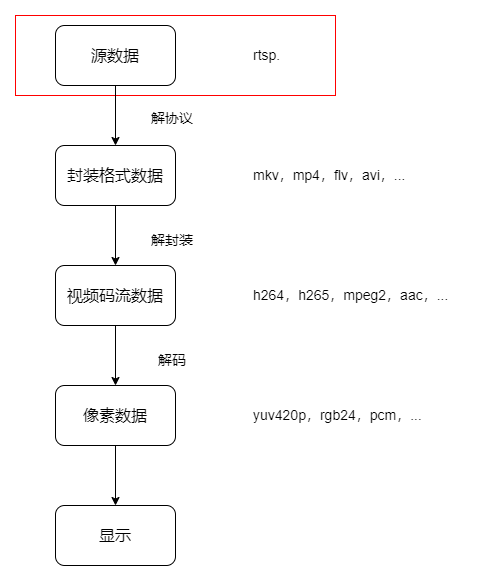

The diagram above was exported from draw.io. Its source (the exported page's mxGraphModel, read from the mxfile embedded in the PNG):
<mxGraphModel dx="1434" dy="844" grid="1" gridSize="10" guides="1" tooltips="1" connect="1" arrows="1" fold="1" page="1" pageScale="1" pageWidth="827" pageHeight="1169" math="0" shadow="0">
  <root>
    <mxCell id="0" />
    <mxCell id="1" parent="0" />
    <mxCell id="2" value="" style="rounded=0;whiteSpace=wrap;html=1;strokeColor=#FF0000;" vertex="1" parent="1">
      <mxGeometry x="110" y="350" width="320" height="80" as="geometry" />
    </mxCell>
    <mxCell id="3" style="edgeStyle=orthogonalEdgeStyle;rounded=0;orthogonalLoop=1;jettySize=auto;html=1;exitX=0.5;exitY=1;exitDx=0;exitDy=0;entryX=0.5;entryY=0;entryDx=0;entryDy=0;" edge="1" source="4" target="6" parent="1">
      <mxGeometry relative="1" as="geometry" />
    </mxCell>
    <mxCell id="4" value="源数据" style="rounded=1;whiteSpace=wrap;html=1;fontSize=16;" vertex="1" parent="1">
      <mxGeometry x="150" y="360" width="120" height="60" as="geometry" />
    </mxCell>
    <mxCell id="5" style="edgeStyle=orthogonalEdgeStyle;rounded=0;orthogonalLoop=1;jettySize=auto;html=1;exitX=0.5;exitY=1;exitDx=0;exitDy=0;entryX=0.5;entryY=0;entryDx=0;entryDy=0;" edge="1" source="6" target="8" parent="1">
      <mxGeometry relative="1" as="geometry" />
    </mxCell>
    <mxCell id="6" value="封装格式数据" style="rounded=1;whiteSpace=wrap;html=1;fontSize=16;" vertex="1" parent="1">
      <mxGeometry x="150" y="480" width="120" height="60" as="geometry" />
    </mxCell>
    <mxCell id="7" style="edgeStyle=orthogonalEdgeStyle;rounded=0;orthogonalLoop=1;jettySize=auto;html=1;exitX=0.5;exitY=1;exitDx=0;exitDy=0;entryX=0.5;entryY=0;entryDx=0;entryDy=0;" edge="1" source="8" target="10" parent="1">
      <mxGeometry relative="1" as="geometry" />
    </mxCell>
    <mxCell id="8" value="视频码流数据" style="rounded=1;whiteSpace=wrap;html=1;fontSize=16;" vertex="1" parent="1">
      <mxGeometry x="150" y="600" width="120" height="60" as="geometry" />
    </mxCell>
    <mxCell id="9" style="edgeStyle=orthogonalEdgeStyle;rounded=0;orthogonalLoop=1;jettySize=auto;html=1;exitX=0.5;exitY=1;exitDx=0;exitDy=0;entryX=0.5;entryY=0;entryDx=0;entryDy=0;" edge="1" source="10" target="11" parent="1">
      <mxGeometry relative="1" as="geometry" />
    </mxCell>
    <mxCell id="10" value="像素数据" style="rounded=1;whiteSpace=wrap;html=1;fontSize=16;" vertex="1" parent="1">
      <mxGeometry x="150" y="720" width="120" height="60" as="geometry" />
    </mxCell>
    <mxCell id="11" value="显示" style="rounded=1;whiteSpace=wrap;html=1;fontSize=16;" vertex="1" parent="1">
      <mxGeometry x="150" y="840" width="120" height="60" as="geometry" />
    </mxCell>
    <mxCell id="12" value="解协议" style="text;html=1;strokeColor=none;fillColor=none;align=center;verticalAlign=middle;whiteSpace=wrap;rounded=0;fontSize=14;" vertex="1" parent="1">
      <mxGeometry x="237" y="438" width="60" height="30" as="geometry" />
    </mxCell>
    <mxCell id="13" value="解封装" style="text;html=1;strokeColor=none;fillColor=none;align=center;verticalAlign=middle;whiteSpace=wrap;rounded=0;fontSize=14;" vertex="1" parent="1">
      <mxGeometry x="237" y="560" width="60" height="30" as="geometry" />
    </mxCell>
    <mxCell id="14" value="解码" style="text;html=1;strokeColor=none;fillColor=none;align=center;verticalAlign=middle;whiteSpace=wrap;rounded=0;fontSize=14;" vertex="1" parent="1">
      <mxGeometry x="237" y="680" width="60" height="30" as="geometry" />
    </mxCell>
    <mxCell id="15" value="rtsp." style="text;html=1;strokeColor=none;fillColor=none;align=left;verticalAlign=middle;whiteSpace=wrap;rounded=0;fontSize=14;" vertex="1" parent="1">
      <mxGeometry x="346" y="375" width="150" height="30" as="geometry" />
    </mxCell>
    <mxCell id="16" value="mkv，mp4，flv，avi，..." style="text;html=1;strokeColor=none;fillColor=none;align=left;verticalAlign=middle;whiteSpace=wrap;rounded=0;fontSize=14;" vertex="1" parent="1">
      <mxGeometry x="346" y="495" width="190" height="30" as="geometry" />
    </mxCell>
    <mxCell id="17" value="h264，h265，mpeg2，aac，..." style="text;html=1;strokeColor=none;fillColor=none;align=left;verticalAlign=middle;whiteSpace=wrap;rounded=0;fontSize=14;" vertex="1" parent="1">
      <mxGeometry x="346" y="615" width="220" height="30" as="geometry" />
    </mxCell>
    <mxCell id="18" value="yuv420p，rgb24，pcm，..." style="text;html=1;strokeColor=none;fillColor=none;align=left;verticalAlign=middle;whiteSpace=wrap;rounded=0;fontSize=14;" vertex="1" parent="1">
      <mxGeometry x="346" y="735" width="220" height="30" as="geometry" />
    </mxCell>
  </root>
</mxGraphModel>